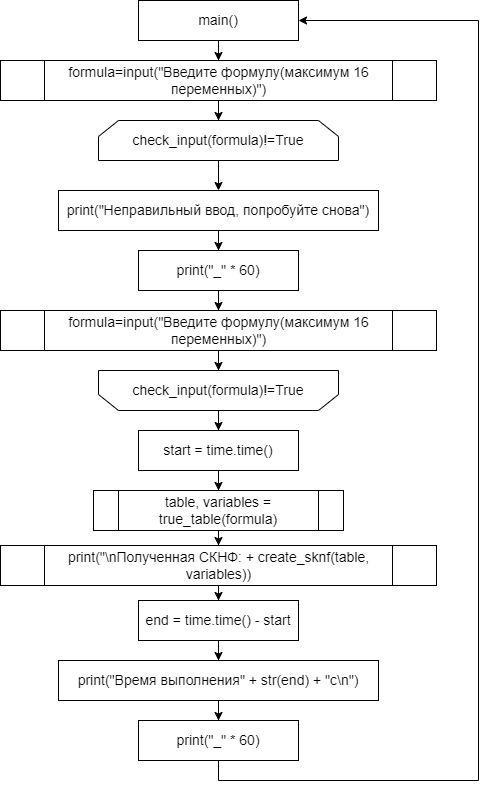

The diagram above was exported from draw.io. Its source (the exported page's mxGraphModel, read from the mxfile embedded in the PNG):
<mxGraphModel dx="1050" dy="522" grid="1" gridSize="10" guides="1" tooltips="1" connect="1" arrows="1" fold="1" page="1" pageScale="1" pageWidth="827" pageHeight="1169" math="0" shadow="0">
  <root>
    <mxCell id="0" />
    <mxCell id="1" parent="0" />
    <mxCell id="zh43RwkhiAS5RcaG3p8d-13" style="edgeStyle=orthogonalEdgeStyle;rounded=0;orthogonalLoop=1;jettySize=auto;html=1;" parent="1" source="zh43RwkhiAS5RcaG3p8d-1" target="zh43RwkhiAS5RcaG3p8d-2" edge="1">
      <mxGeometry relative="1" as="geometry" />
    </mxCell>
    <mxCell id="zh43RwkhiAS5RcaG3p8d-1" value="&lt;font style=&quot;font-size: 14px;&quot;&gt;main()&lt;/font&gt;" style="rounded=1;whiteSpace=wrap;html=1;arcSize=0;strokeWidth=1;" parent="1" vertex="1">
      <mxGeometry x="320" y="40" width="160" height="40" as="geometry" />
    </mxCell>
    <mxCell id="zh43RwkhiAS5RcaG3p8d-12" style="edgeStyle=orthogonalEdgeStyle;rounded=0;orthogonalLoop=1;jettySize=auto;html=1;entryX=0.5;entryY=0;entryDx=0;entryDy=0;" parent="1" source="zh43RwkhiAS5RcaG3p8d-2" target="zh43RwkhiAS5RcaG3p8d-3" edge="1">
      <mxGeometry relative="1" as="geometry" />
    </mxCell>
    <mxCell id="zh43RwkhiAS5RcaG3p8d-2" value="formula=input(&quot;Введите формулу(максимум 16 переменных)&quot;)" style="shape=process;whiteSpace=wrap;html=1;backgroundOutline=1;fontSize=14;" parent="1" vertex="1">
      <mxGeometry x="182" y="100" width="436" height="40" as="geometry" />
    </mxCell>
    <mxCell id="zh43RwkhiAS5RcaG3p8d-8" style="edgeStyle=orthogonalEdgeStyle;rounded=0;orthogonalLoop=1;jettySize=auto;html=1;entryX=0.5;entryY=0;entryDx=0;entryDy=0;" parent="1" source="zh43RwkhiAS5RcaG3p8d-3" target="zh43RwkhiAS5RcaG3p8d-6" edge="1">
      <mxGeometry relative="1" as="geometry" />
    </mxCell>
    <mxCell id="zh43RwkhiAS5RcaG3p8d-3" value="&lt;span style=&quot;font-size: 14px;&quot;&gt;check_input(formula)!=True&lt;/span&gt;" style="shape=loopLimit;whiteSpace=wrap;html=1;fontFamily=Helvetica;fontSize=11;fontColor=default;labelBackgroundColor=default;" parent="1" vertex="1">
      <mxGeometry x="280" y="160" width="240" height="40" as="geometry" />
    </mxCell>
    <mxCell id="zh43RwkhiAS5RcaG3p8d-15" style="edgeStyle=orthogonalEdgeStyle;rounded=0;orthogonalLoop=1;jettySize=auto;html=1;" parent="1" source="zh43RwkhiAS5RcaG3p8d-4" target="zh43RwkhiAS5RcaG3p8d-14" edge="1">
      <mxGeometry relative="1" as="geometry" />
    </mxCell>
    <mxCell id="zh43RwkhiAS5RcaG3p8d-4" value="check_input(formula)!=True" style="shape=loopLimit;whiteSpace=wrap;html=1;fontFamily=Helvetica;fontSize=14;fontColor=default;labelBackgroundColor=default;direction=west;" parent="1" vertex="1">
      <mxGeometry x="280" y="410" width="240" height="40" as="geometry" />
    </mxCell>
    <mxCell id="zh43RwkhiAS5RcaG3p8d-11" style="edgeStyle=orthogonalEdgeStyle;rounded=0;orthogonalLoop=1;jettySize=auto;html=1;entryX=0.5;entryY=1;entryDx=0;entryDy=0;" parent="1" source="zh43RwkhiAS5RcaG3p8d-5" target="zh43RwkhiAS5RcaG3p8d-4" edge="1">
      <mxGeometry relative="1" as="geometry" />
    </mxCell>
    <mxCell id="zh43RwkhiAS5RcaG3p8d-5" value="formula=input(&quot;Введите формулу(максимум 16 переменных)&quot;)" style="shape=process;whiteSpace=wrap;html=1;backgroundOutline=1;fontSize=14;" parent="1" vertex="1">
      <mxGeometry x="182" y="350" width="436" height="40" as="geometry" />
    </mxCell>
    <mxCell id="zh43RwkhiAS5RcaG3p8d-9" style="edgeStyle=orthogonalEdgeStyle;rounded=0;orthogonalLoop=1;jettySize=auto;html=1;entryX=0.5;entryY=0;entryDx=0;entryDy=0;" parent="1" source="zh43RwkhiAS5RcaG3p8d-6" target="zh43RwkhiAS5RcaG3p8d-7" edge="1">
      <mxGeometry relative="1" as="geometry" />
    </mxCell>
    <mxCell id="zh43RwkhiAS5RcaG3p8d-6" value="print(&quot;Неправильный ввод, попробуйте снова&quot;)" style="rounded=0;whiteSpace=wrap;html=1;fontSize=14;" parent="1" vertex="1">
      <mxGeometry x="240" y="230" width="320" height="40" as="geometry" />
    </mxCell>
    <mxCell id="zh43RwkhiAS5RcaG3p8d-10" style="edgeStyle=orthogonalEdgeStyle;rounded=0;orthogonalLoop=1;jettySize=auto;html=1;entryX=0.5;entryY=0;entryDx=0;entryDy=0;" parent="1" source="zh43RwkhiAS5RcaG3p8d-7" target="zh43RwkhiAS5RcaG3p8d-5" edge="1">
      <mxGeometry relative="1" as="geometry" />
    </mxCell>
    <mxCell id="zh43RwkhiAS5RcaG3p8d-7" value="print(&quot;_&quot; * 60)" style="rounded=0;whiteSpace=wrap;html=1;fontSize=14;" parent="1" vertex="1">
      <mxGeometry x="320" y="290" width="160" height="40" as="geometry" />
    </mxCell>
    <mxCell id="zh43RwkhiAS5RcaG3p8d-19" style="edgeStyle=orthogonalEdgeStyle;rounded=0;orthogonalLoop=1;jettySize=auto;html=1;entryX=0.5;entryY=0;entryDx=0;entryDy=0;" parent="1" source="zh43RwkhiAS5RcaG3p8d-14" target="zh43RwkhiAS5RcaG3p8d-16" edge="1">
      <mxGeometry relative="1" as="geometry" />
    </mxCell>
    <mxCell id="zh43RwkhiAS5RcaG3p8d-14" value="start = time.time()" style="rounded=0;whiteSpace=wrap;html=1;fontSize=14;" parent="1" vertex="1">
      <mxGeometry x="320" y="470" width="160" height="40" as="geometry" />
    </mxCell>
    <mxCell id="zh43RwkhiAS5RcaG3p8d-20" style="edgeStyle=orthogonalEdgeStyle;rounded=0;orthogonalLoop=1;jettySize=auto;html=1;entryX=0.5;entryY=0;entryDx=0;entryDy=0;" parent="1" source="zh43RwkhiAS5RcaG3p8d-16" target="zh43RwkhiAS5RcaG3p8d-18" edge="1">
      <mxGeometry relative="1" as="geometry" />
    </mxCell>
    <mxCell id="zh43RwkhiAS5RcaG3p8d-16" value="table, variables = true_table(formula)" style="shape=process;whiteSpace=wrap;html=1;backgroundOutline=1;fontSize=14;" parent="1" vertex="1">
      <mxGeometry x="275" y="530" width="250" height="40" as="geometry" />
    </mxCell>
    <mxCell id="zh43RwkhiAS5RcaG3p8d-22" style="edgeStyle=orthogonalEdgeStyle;rounded=0;orthogonalLoop=1;jettySize=auto;html=1;entryX=0.5;entryY=0;entryDx=0;entryDy=0;" parent="1" source="zh43RwkhiAS5RcaG3p8d-18" target="zh43RwkhiAS5RcaG3p8d-21" edge="1">
      <mxGeometry relative="1" as="geometry" />
    </mxCell>
    <mxCell id="zh43RwkhiAS5RcaG3p8d-18" value="print(&quot;\nПолученная СКНФ: + create_sknf(table, variables))" style="shape=process;whiteSpace=wrap;html=1;backgroundOutline=1;fontSize=14;" parent="1" vertex="1">
      <mxGeometry x="182" y="585" width="436" height="40" as="geometry" />
    </mxCell>
    <mxCell id="zh43RwkhiAS5RcaG3p8d-25" style="edgeStyle=orthogonalEdgeStyle;rounded=0;orthogonalLoop=1;jettySize=auto;html=1;entryX=0.5;entryY=0;entryDx=0;entryDy=0;" parent="1" source="zh43RwkhiAS5RcaG3p8d-21" target="zh43RwkhiAS5RcaG3p8d-24" edge="1">
      <mxGeometry relative="1" as="geometry" />
    </mxCell>
    <mxCell id="zh43RwkhiAS5RcaG3p8d-21" value="end = time.time() - start" style="rounded=0;whiteSpace=wrap;html=1;fontSize=14;" parent="1" vertex="1">
      <mxGeometry x="320" y="640" width="160" height="40" as="geometry" />
    </mxCell>
    <mxCell id="zh43RwkhiAS5RcaG3p8d-28" style="edgeStyle=orthogonalEdgeStyle;rounded=0;orthogonalLoop=1;jettySize=auto;html=1;entryX=1;entryY=0.5;entryDx=0;entryDy=0;" parent="1" source="zh43RwkhiAS5RcaG3p8d-23" target="zh43RwkhiAS5RcaG3p8d-1" edge="1">
      <mxGeometry relative="1" as="geometry">
        <mxPoint x="400" y="1080" as="targetPoint" />
        <Array as="points">
          <mxPoint x="400" y="820" />
          <mxPoint x="660" y="820" />
          <mxPoint x="660" y="60" />
        </Array>
      </mxGeometry>
    </mxCell>
    <mxCell id="zh43RwkhiAS5RcaG3p8d-23" value="print(&quot;_&quot; * 60)" style="rounded=0;whiteSpace=wrap;html=1;fontSize=14;" parent="1" vertex="1">
      <mxGeometry x="320" y="760" width="160" height="40" as="geometry" />
    </mxCell>
    <mxCell id="zh43RwkhiAS5RcaG3p8d-26" style="edgeStyle=orthogonalEdgeStyle;rounded=0;orthogonalLoop=1;jettySize=auto;html=1;entryX=0.5;entryY=0;entryDx=0;entryDy=0;" parent="1" source="zh43RwkhiAS5RcaG3p8d-24" target="zh43RwkhiAS5RcaG3p8d-23" edge="1">
      <mxGeometry relative="1" as="geometry" />
    </mxCell>
    <mxCell id="zh43RwkhiAS5RcaG3p8d-24" value="print(&quot;Время выполнения&quot; + str(end) + &quot;c\n&quot;)" style="rounded=0;whiteSpace=wrap;html=1;fontSize=14;" parent="1" vertex="1">
      <mxGeometry x="240" y="700" width="320" height="40" as="geometry" />
    </mxCell>
  </root>
</mxGraphModel>